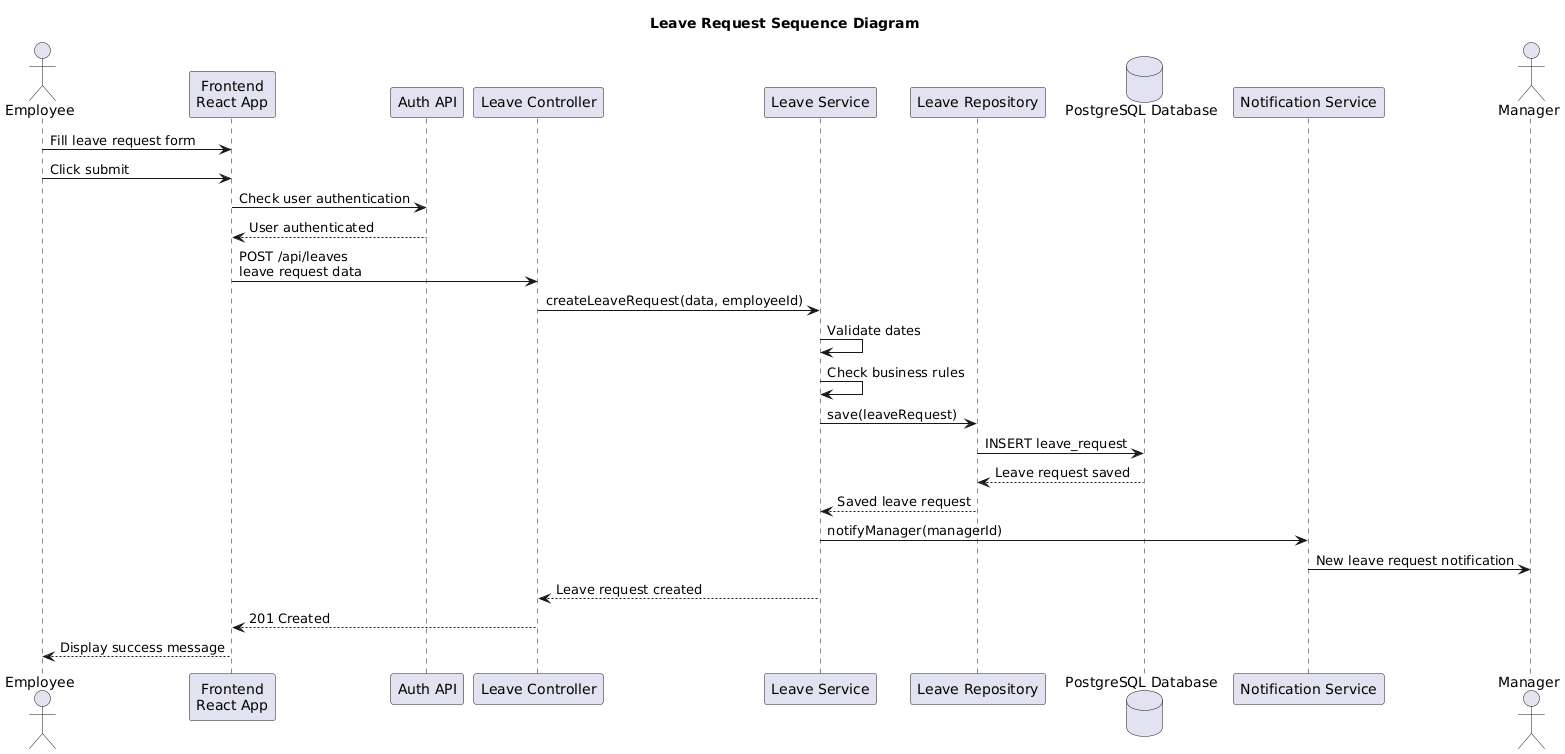

The diagram above was rendered by PlantUML. Its source (embedded in the PNG):
@startuml
title Leave Request Sequence Diagram

actor Employee

participant "Frontend\nReact App" as Frontend
participant "Auth API" as AuthAPI
participant "Leave Controller" as LeaveController
participant "Leave Service" as LeaveService
participant "Leave Repository" as LeaveRepository
database "PostgreSQL Database" as DB
participant "Notification Service" as NotificationService
actor Manager

Employee -> Frontend : Fill leave request form
Employee -> Frontend : Click submit

Frontend -> AuthAPI : Check user authentication
AuthAPI --> Frontend : User authenticated

Frontend -> LeaveController : POST /api/leaves\nleave request data

LeaveController -> LeaveService : createLeaveRequest(data, employeeId)

LeaveService -> LeaveService : Validate dates
LeaveService -> LeaveService : Check business rules

LeaveService -> LeaveRepository : save(leaveRequest)
LeaveRepository -> DB : INSERT leave_request
DB --> LeaveRepository : Leave request saved
LeaveRepository --> LeaveService : Saved leave request

LeaveService -> NotificationService : notifyManager(managerId)
NotificationService -> Manager : New leave request notification

LeaveService --> LeaveController : Leave request created
LeaveController --> Frontend : 201 Created
Frontend --> Employee : Display success message
@enduml